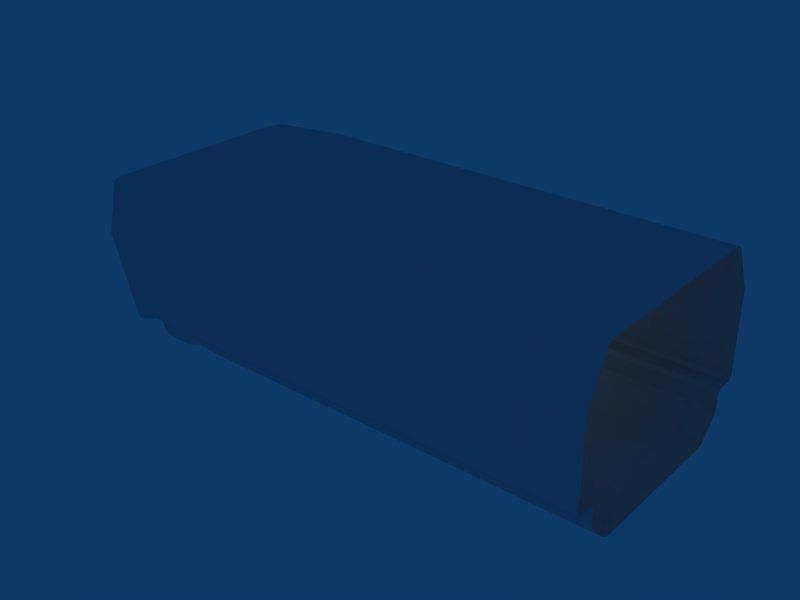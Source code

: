 # Source: heli_drop_intro.blend  (saved by Blender 2.46.0; exported with 4.5.12 LTS)
import bpy
from mathutils import Matrix  # noqa: F401  (used for matrix-valued properties, if any)

bpy.ops.wm.read_factory_settings(use_empty=True)
scene = bpy.context.scene
scene.name = 'Scene'

# ---- collections
col_collection_1 = bpy.data.collections.new('Collection 1'); scene.collection.children.link(col_collection_1)
col_collection_2 = bpy.data.collections.new('Collection 2'); scene.collection.children.link(col_collection_2)
col_collection_2.hide_render = True
col_collection_2.hide_viewport = True

# ---- world
world_world = bpy.data.worlds.new('World'); scene.world = world_world
world_world.color = (0.05656, 0.2208, 0.4)
world_world.use_sun_shadow = False
world_world.sun_shadow_jitter_overblur = 0.0
world_world.cycles.sampling_method = 'MANUAL'
world_world.cycles.sample_map_resolution = 256

# ---- lights
light_spot = bpy.data.lights.new('Spot', 'POINT')
light_spot.transmission_factor = 0.0
light_spot.cutoff_distance = 30.0
light_spot.energy = 100.0
light_spot.shadow_buffer_clip_start = 1.001
light_spot.shadow_soft_size = 1.0
light_spot.shadow_maximum_resolution = 0.006
light_spot.use_absolute_resolution = True
light_spot.cycles.use_multiple_importance_sampling = False

# ---- meshes
me_mainbody_003 = bpy.data.meshes.new('MainBody.003')
me_mainbody_003.from_pydata([(-0.2018, -1.359, 0.5317), (-0.2842, 1.047, 0.758), (-0.2979, -1.62, 0.7956), (-0.8322, -1.362, 2.263), (-0.8322, 1.016, 2.263), (-0.6467, 1.293, 1.754), (-0.1135, -1.101, 0.2889), (-0.2018, 1.013, 0.5317), (-0.6467, -1.64, 1.754), (-0.2979, 1.273, 0.7956), (-0.2842, -1.393, 0.758), (-0.1135, 0.7541, 0.2889), (-4.768e-07, 0.7541, -1.192e-06), (-4.768e-07, -1.101, -1.311e-06), (-0.4016, -1.359, 0.4621), (-0.3132, 0.7541, 0.2193), (-0.4016, 1.013, 0.4621), (-0.484, -1.393, 0.6884), (-0.484, 1.047, 0.6884), (-0.4976, -1.62, 0.726), (-0.4976, 1.273, 0.726), (-0.8465, -1.64, 1.684), (-0.8465, 1.293, 1.684), (-1.032, 1.016, 2.194), (-1.032, -1.362, 2.194), (-0.3132, -1.101, 0.2193), (-0.3132, 0.7541, -0.114), (-0.3132, -1.101, -0.114)], [], [(11, 0, 6), (7, 0, 11), (10, 0, 7), (7, 1, 10), (1, 2, 10), (1, 9, 2), (9, 8, 2), (9, 5, 8), (5, 4, 8), (4, 3, 8), (11, 0, 14, 15), (7, 0, 14, 16), (7, 10, 17, 16), (1, 10, 17, 18), (1, 2, 19, 18), (9, 2, 19, 20), (9, 8, 21, 20), (5, 8, 21, 22), (4, 8, 21, 23), (4, 5, 22, 23), (8, 3, 24, 21), (5, 9, 20, 22), (10, 2, 19, 17), (7, 11, 15, 16), (3, 4, 23, 24), (2, 8, 21, 19), (0, 10, 17, 14), (9, 1, 18, 20), (1, 7, 16, 18), (11, 6, 25, 15), (6, 0, 14, 25), (13, 12, 26, 27)])
me_mainbody_003.use_remesh_preserve_volume = False
me_mainbody_003.use_remesh_preserve_attributes = False
me_mainbody_003.use_mirror_vertex_groups = False
me_mainbody_003.update()
me_mainbody = bpy.data.meshes.new('MainBody')
me_mainbody.from_pydata([(2.0, 1.283, 0.0), (2.0, -0.95, 0.0), (-4.333, 1.369, 0.03536), (2.0, 1.369, 0.03536), (2.0, 1.631, 0.298), (2.0, -1.035, 0.03536), (-4.333, -1.035, 0.03536), (-4.333, -1.298, 0.298), (2.0, -1.298, 0.298), (2.0, 1.667, 0.3833), (2.0, 1.667, 0.6167), (-4.333, 1.667, 0.6167), (2.0, -1.333, 0.3833), (-4.333, -1.333, 0.3833), (-4.333, -1.333, 0.6167), (2.0, -1.333, 0.6167), (-4.333, 1.717, 0.6667), (2.0, 1.717, 0.6667), (2.0, 1.95, 0.6667), (-4.333, 1.95, 0.6667), (2.0, -1.383, 0.6667), (-4.333, -1.617, 0.6667), (2.0, -1.617, 0.6667), (-4.333, 2.0, 1.967), (2.0, 2.0, 0.7167), (2.0, 2.0, 1.967), (2.0, -1.667, 1.967), (2.0, -1.667, 0.7167), (-4.333, -1.667, 0.7167), (2.0, 1.689, 2.622), (-4.333, 1.689, 2.622), (-4.333, -1.356, 2.622), (2.0, -1.356, 2.622), (2.0, -1.283, 2.667), (-4.333, -1.283, 2.667), (-4.333, 1.617, 2.667), (2.0, 1.617, 2.667), (-4.333, 1.283, 0.0), (-4.333, -0.95, 0.0), (-4.333, 1.631, 0.298), (-4.333, 1.667, 0.3833), (-4.333, -1.383, 0.6667), (-4.333, 2.0, 0.7167), (-4.333, -1.667, 1.967), (-4.681, -1.035, 0.09155), (-4.771, -1.298, 0.3383), (-4.8, -1.333, 0.4185), (-4.88, -1.333, 0.6378), (-4.897, 1.717, 0.6848), (-4.897, 1.95, 0.6848), (-5.581, -1.283, 2.564), (-5.581, 1.617, 2.564), (-4.88, 1.667, 0.6378), (-4.897, -1.617, 0.6848), (-4.914, -1.667, 0.7318), (-5.566, -1.356, 2.522), (-5.566, 1.689, 2.522), (-5.342, 2.0, 1.906), (-4.669, 1.283, 0.05833), (-4.669, -0.95, 0.05833), (-4.771, 1.631, 0.3383), (-4.8, 1.667, 0.4185), (-5.342, -1.667, 1.906), (-4.914, 2.0, 0.7318), (-4.897, -1.383, 0.6848), (-4.681, 1.369, 0.09155), (-4.829, -1.019, 0.4962), (-4.911, 1.387, 0.7225), (-4.925, -1.28, 0.7601), (-5.459, -1.022, 2.228), (-5.459, 1.356, 2.228), (-5.273, 1.633, 1.719), (-4.74, -0.7608, 0.2534), (-4.829, 1.353, 0.4962), (-5.273, -1.3, 1.719), (-4.925, 1.613, 0.7601), (-4.911, -1.053, 0.7225), (-4.74, 1.094, 0.2534), (-4.995, -1.035, -0.02246), (-5.084, -1.298, 0.2243), (-5.114, -1.333, 0.3045), (-5.193, -1.333, 0.5238), (-5.21, 1.717, 0.5708), (-5.21, 1.95, 0.5708), (-5.895, -1.283, 2.45), (-5.895, 1.617, 2.45), (-5.193, 1.667, 0.5238), (-5.21, -1.617, 0.5708), (-5.228, -1.667, 0.6178), (-5.879, -1.356, 2.408), (-5.879, 1.689, 2.408), (-5.655, 2.0, 1.792), (-4.982, 1.283, -0.05568), (-4.982, -0.95, -0.05568), (-5.084, 1.631, 0.2243), (-5.114, 1.667, 0.3045), (-5.655, -1.667, 1.792), (-5.228, 2.0, 0.6178), (-5.21, -1.383, 0.5708), (-4.995, 1.369, -0.02246), (-5.142, -1.019, 0.3822), (-5.224, 1.387, 0.6085), (-5.238, -1.28, 0.646), (-5.772, -1.022, 2.114), (-5.772, 1.356, 2.114), (-5.587, 1.633, 1.605), (-5.053, -0.7608, 0.1394), (-5.142, 1.353, 0.3822), (-5.587, -1.3, 1.605), (-5.238, 1.613, 0.646), (-5.224, -1.053, 0.6085), (-5.053, 1.094, 0.1394)], [], [(0, 37, 38, 1), (4, 39, 2, 3), (7, 8, 5, 6), (10, 11, 40, 9), (14, 15, 12, 13), (18, 19, 16, 17), (21, 22, 20, 41), (23, 29, 30), (26, 31, 32), (35, 36, 33, 34), (0, 3, 2, 37), (38, 6, 5, 1), (40, 39, 4, 9), (7, 13, 12, 8), (10, 17, 16, 11), (20, 15, 14, 41), (18, 24, 42, 19), (27, 22, 21, 28), (29, 36, 35, 30), (31, 34, 33, 32), (25, 23, 42, 24), (43, 26, 27, 28), (29, 23, 25), (31, 26, 43), (7, 6, 44, 45), (14, 13, 46, 47), (16, 19, 49, 48), (35, 34, 50, 51), (13, 7, 45, 46), (11, 16, 48, 52), (28, 21, 53, 54), (34, 31, 55, 50), (30, 35, 51, 56), (23, 30, 56, 57), (38, 37, 58, 59), (39, 40, 61, 60), (31, 43, 62, 55), (43, 28, 54, 62), (19, 42, 63, 49), (41, 14, 47, 64), (6, 38, 59, 44), (37, 2, 65, 58), (42, 23, 57, 63), (21, 41, 64, 53), (40, 11, 52, 61), (2, 39, 60, 65), (45, 44, 72, 66), (47, 46, 66, 76), (48, 49, 75, 67), (51, 50, 69, 70), (46, 45, 66), (52, 48, 67), (54, 53, 68), (50, 55, 69), (56, 51, 70), (57, 56, 70, 71), (59, 58, 77, 72), (60, 61, 73), (55, 62, 74, 69), (62, 54, 68, 74), (49, 63, 75), (64, 47, 76), (44, 59, 72), (58, 65, 77), (63, 57, 71, 75), (53, 64, 76, 68), (61, 52, 67, 73), (65, 60, 73, 77), (44, 45, 79, 78), (46, 47, 81, 80), (49, 48, 82, 83), (50, 51, 85, 84), (45, 46, 80, 79), (48, 52, 86, 82), (53, 54, 88, 87), (55, 50, 84, 89), (51, 56, 90, 85), (56, 57, 91, 90), (58, 59, 93, 92), (61, 60, 94, 95), (62, 55, 89, 96), (54, 62, 96, 88), (63, 49, 83, 97), (47, 64, 98, 81), (59, 44, 78, 93), (65, 58, 92, 99), (57, 63, 97, 91), (64, 53, 87, 98), (52, 61, 95, 86), (60, 65, 99, 94), (46, 66, 100, 80), (67, 52, 86, 101), (53, 68, 102, 87), (55, 69, 103, 89), (70, 56, 90, 104), (71, 70, 104, 105), (71, 57, 91, 105), (72, 59, 93, 106), (73, 60, 94, 107), (62, 74, 108, 96), (69, 74, 108, 103), (63, 75, 109, 97), (76, 64, 98, 110), (65, 77, 111, 99), (75, 71, 105, 109), (68, 76, 110, 102), (77, 73, 107, 111), (50, 69, 103, 84), (70, 69, 103, 104), (70, 51, 85, 104), (49, 75, 109, 83), (74, 68, 102, 108), (68, 54, 88, 102), (76, 47, 81, 110), (76, 66, 100, 110), (67, 75, 109, 101), (67, 48, 82, 101), (73, 67, 101, 107), (61, 73, 107, 95), (72, 77, 111, 106), (58, 77, 111, 92), (44, 72, 106, 78), (66, 72, 106, 100), (66, 45, 79, 100)])
me_mainbody.use_remesh_preserve_volume = False
me_mainbody.use_remesh_preserve_attributes = False
me_mainbody.use_mirror_vertex_groups = False
me_mainbody.update()
me_mainbody_001 = bpy.data.meshes.new('MainBody.001')
me_mainbody_001.from_pydata([(-2.845, -1.0, 0.0), (-2.845, 1.333, 0.0), (-2.845, 1.667, 0.3333), (-2.845, -1.333, 0.3333), (-2.845, 1.667, 0.6667), (-2.845, -1.333, 0.6667), (-2.845, 2.0, 0.6667), (-2.845, -1.667, 0.6667), (-2.845, 2.0, 2.0), (-2.845, -1.667, 2.0), (-2.845, -1.333, 2.667), (-2.845, 1.667, 2.667), (-3.219, 1.667, 0.385), (-3.219, -1.333, 0.385), (-3.333, 2.0, 0.6983), (-3.333, -1.667, 0.6983), (-3.789, 2.0, 1.951), (-3.789, -1.667, 1.951), (-4.017, -1.333, 2.244), (-4.017, 1.667, 2.244), (-3.105, -1.0, 0.07179), (-3.105, 1.333, 0.07179), (-3.333, -1.333, 0.6983), (-3.333, 1.667, 0.6983), (-3.167, -0.7667, 0.2274), (-3.167, 1.1, 0.2274), (-3.258, 1.367, 0.478), (-3.897, 1.367, 1.965), (-3.897, -1.033, 1.965), (-3.35, 1.367, 0.7286), (-3.35, -1.033, 0.7286), (-3.258, -1.033, 0.478), (-3.167, -0.7667, 0.2274), (-3.167, 1.1, 0.2274), (-3.258, 1.367, 0.478), (-3.897, 1.367, 1.965), (-3.897, -1.033, 1.965), (-3.35, 1.367, 0.7286), (-3.35, -1.033, 0.7286), (-3.258, -1.033, 0.478), (-2.845, 1.667, 2.667), (-2.845, -1.333, 2.667), (-2.845, -1.667, 2.0), (-2.845, 2.0, 2.0), (-2.845, -1.667, 0.6667), (-2.845, 2.0, 0.6667), (-2.845, -1.333, 0.6667), (-2.845, 1.667, 0.6667), (-2.845, -1.333, 0.3333), (-2.845, 1.667, 0.3333), (-2.845, 1.333, 0.0), (-2.845, -1.0, 0.0)], [(43, 45), (42, 44), (40, 43), (40, 41), (41, 42), (44, 46), (45, 47), (46, 48), (47, 49), (48, 51), (49, 50), (50, 51)], [(0, 1, 21, 20), (1, 2, 12, 21), (3, 0, 20, 13), (2, 4, 23, 12), (5, 3, 13, 22), (4, 6, 14, 23), (7, 5, 22, 15), (6, 8, 16, 14), (9, 7, 15, 17), (10, 9, 17, 18), (11, 10, 18, 19), (8, 11, 19, 16), (15, 22, 18, 17), (23, 14, 16, 19), (20, 21, 25, 24), (21, 12, 26, 25), (18, 19, 27, 28), (23, 19, 27, 29), (22, 13, 31, 30), (22, 18, 28, 30), (23, 12, 26, 29), (20, 13, 31, 24), (24, 25, 33, 32), (25, 26, 34, 33), (28, 27, 35, 36), (29, 27, 35, 37), (30, 31, 39, 38), (30, 28, 36, 38), (29, 26, 34, 37), (24, 31, 39, 32)])
me_mainbody_001.use_remesh_preserve_volume = False
me_mainbody_001.use_remesh_preserve_attributes = False
me_mainbody_001.use_mirror_vertex_groups = False
me_mainbody_001.update()

# ---- objects
ob_mainbody_002 = bpy.data.objects.new('MainBody.002', me_mainbody_003)
ob_mainbody = bpy.data.objects.new('MainBody', me_mainbody)
ob_lamp = bpy.data.objects.new('Lamp', light_spot)
ob_mainbody_001 = bpy.data.objects.new('MainBody.001', me_mainbody_001)

# ---- transforms, parenting, visibility, modifiers, constraints
ob_mainbody_002.location = (-14.22, 1.02, -0.2399)
ob_mainbody_002.scale = (3.0, 3.0, 3.0)
ob_mainbody_002.lock_rotations_4d = False
ob_mainbody_002.empty_display_type = 'ARROWS'
ob_mainbody_002.color = (0.0, 0.0, 0.0, 1.0)
ob_mainbody_002.lineart.crease_threshold = 0.0
ob_mainbody.location = (0.0, 0.0, 0.0)
ob_mainbody.scale = (3.0, 3.0, 3.0)
ob_mainbody.lock_rotations_4d = False
ob_mainbody.empty_display_type = 'ARROWS'
ob_mainbody.color = (0.0, 0.0, 0.0, 1.0)
ob_mainbody.lineart.crease_threshold = 0.0
ob_lamp.location = (-2.924, 1.005, 4.904)
ob_lamp.rotation_euler = (0.6503, 0.05522, 1.866)
ob_lamp.lock_rotations_4d = False
ob_lamp.empty_display_type = 'ARROWS'
ob_lamp.color = (0.0, 0.0, 0.0, 0.0)
ob_lamp.lineart.crease_threshold = 0.0
ob_mainbody_001.location = (-1.334, 0.0, 0.6554)
ob_mainbody_001.scale = (3.0, 3.0, 3.0)
ob_mainbody_001.lock_rotations_4d = False
ob_mainbody_001.empty_display_type = 'ARROWS'
ob_mainbody_001.color = (0.0, 0.0, 0.0, 1.0)
ob_mainbody_001.lineart.crease_threshold = 0.0

# ---- collection membership
col_collection_1.objects.link(ob_mainbody_002)
col_collection_1.objects.link(ob_mainbody)
col_collection_1.objects.link(ob_lamp)
col_collection_2.objects.link(ob_mainbody_001)

# ---- scene / render settings (as saved in the file)
scene.frame_start = 1; scene.frame_end = 250; scene.frame_set(1)
scene.render.engine = 'BLENDER_EEVEE_NEXT'
scene.render.image_settings.file_format = 'JPEG'
scene.render.image_settings.color_mode = 'RGB'
scene.render.image_settings.compression = 90
scene.render.resolution_x = 800
scene.render.resolution_y = 600
scene.render.pixel_aspect_x = 100.0
scene.render.pixel_aspect_y = 100.0
scene.render.fps = 25
scene.render.dither_intensity = 0.0
scene.render.use_compositing = False
scene.render.use_sequencer = False
scene.render.bake_margin = 2
scene.render.bake_bias = 0.0
scene.render.use_stamp_time = False
scene.render.use_stamp_date = False
scene.render.use_stamp_frame = False
scene.render.use_stamp_camera = False
scene.render.use_stamp_scene = False
scene.render.use_stamp_filename = False
scene.render.use_stamp_render_time = False
scene.render.stamp_font_size = 0
scene.cycles.use_denoising = False
scene.cycles.samples = 10
scene.cycles.sampling_pattern = 'TABULATED_SOBOL'
scene.cycles.light_sampling_threshold = 0.0
scene.cycles.use_adaptive_sampling = False
scene.cycles.use_light_tree = False
scene.cycles.blur_glossy = 0.0
scene.cycles.volume_bounces = 1
scene.cycles.pixel_filter_type = 'GAUSSIAN'
scene.cycles.sample_clamp_indirect = 0.0
scene.view_settings.view_transform = 'Raw'
bpy.context.view_layer.update()

# ---- added for rendering (the .blend has no active camera): camera
cam_auto = bpy.data.cameras.new('AutoCamera')
cam_auto.lens = 50.0
cam_auto.sensor_width = 36.0
cam_auto.clip_end = 1000.0
ob_auto_camera = bpy.data.objects.new('AutoCamera', cam_auto)
scene.collection.objects.link(ob_auto_camera)
ob_auto_camera.location = (19.5903, -30.0184, 24.0547)
ob_auto_camera.rotation_euler = (1.09748, -7.21219e-08, 0.694738)
scene.camera = ob_auto_camera
bpy.context.view_layer.update()
